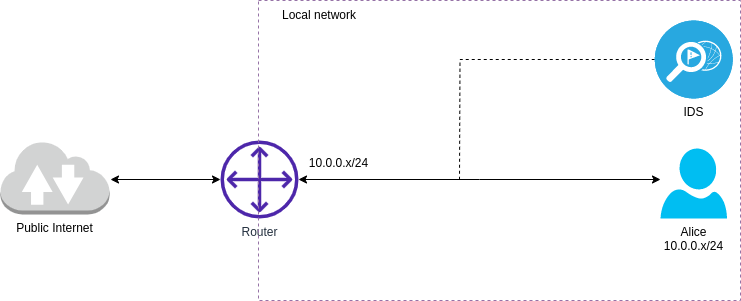

The diagram above was exported from draw.io. Its source (the exported page's mxGraphModel, read from the mxfile embedded in the PNG):
<mxGraphModel dx="2261" dy="768" grid="1" gridSize="10" guides="1" tooltips="1" connect="1" arrows="1" fold="1" page="1" pageScale="1" pageWidth="827" pageHeight="1169" math="0" shadow="0">
  <root>
    <mxCell id="0" />
    <mxCell id="1" parent="0" />
    <mxCell id="eks75VwTieL2aOQGWgm9-6" style="edgeStyle=orthogonalEdgeStyle;rounded=0;orthogonalLoop=1;jettySize=auto;html=1;startArrow=classic;startFill=1;" edge="1" parent="1" source="eks75VwTieL2aOQGWgm9-1">
      <mxGeometry relative="1" as="geometry">
        <mxPoint x="520" y="199" as="targetPoint" />
      </mxGeometry>
    </mxCell>
    <mxCell id="eks75VwTieL2aOQGWgm9-21" style="edgeStyle=orthogonalEdgeStyle;rounded=0;orthogonalLoop=1;jettySize=auto;html=1;startArrow=classic;startFill=1;" edge="1" parent="1" source="eks75VwTieL2aOQGWgm9-1">
      <mxGeometry relative="1" as="geometry">
        <mxPoint x="-30" y="199" as="targetPoint" />
      </mxGeometry>
    </mxCell>
    <mxCell id="eks75VwTieL2aOQGWgm9-1" value="Router" style="sketch=0;outlineConnect=0;fontColor=#232F3E;gradientColor=none;fillColor=#4D27AA;strokeColor=none;dashed=0;verticalLabelPosition=bottom;verticalAlign=top;align=center;html=1;fontSize=12;fontStyle=0;aspect=fixed;pointerEvents=1;shape=mxgraph.aws4.customer_gateway;" vertex="1" parent="1">
      <mxGeometry x="80" y="160" width="78" height="78" as="geometry" />
    </mxCell>
    <mxCell id="eks75VwTieL2aOQGWgm9-2" value="10.0.0.x/24" style="text;html=1;align=center;verticalAlign=middle;resizable=0;points=[];autosize=1;strokeColor=none;fillColor=none;" vertex="1" parent="1">
      <mxGeometry x="158" y="168" width="80" height="30" as="geometry" />
    </mxCell>
    <mxCell id="eks75VwTieL2aOQGWgm9-8" style="edgeStyle=orthogonalEdgeStyle;rounded=0;orthogonalLoop=1;jettySize=auto;html=1;dashed=1;endArrow=none;endFill=0;" edge="1" parent="1" source="eks75VwTieL2aOQGWgm9-3">
      <mxGeometry relative="1" as="geometry">
        <mxPoint x="319" y="200" as="targetPoint" />
      </mxGeometry>
    </mxCell>
    <mxCell id="eks75VwTieL2aOQGWgm9-3" value="IDS" style="fillColor=#28A8E0;verticalLabelPosition=bottom;sketch=0;html=1;strokeColor=#ffffff;verticalAlign=top;align=center;points=[[0.145,0.145,0],[0.5,0,0],[0.855,0.145,0],[1,0.5,0],[0.855,0.855,0],[0.5,1,0],[0.145,0.855,0],[0,0.5,0]];pointerEvents=1;shape=mxgraph.cisco_safe.compositeIcon;bgIcon=ellipse;resIcon=mxgraph.cisco_safe.capability.intrusion_detection;" vertex="1" parent="1">
      <mxGeometry x="514.25" y="40" width="78" height="78" as="geometry" />
    </mxCell>
    <mxCell id="eks75VwTieL2aOQGWgm9-4" value="Alice&lt;br&gt;10.0.0.x/24" style="verticalLabelPosition=bottom;html=1;verticalAlign=top;align=center;strokeColor=none;fillColor=#00BEF2;shape=mxgraph.azure.user;" vertex="1" parent="1">
      <mxGeometry x="520" y="168" width="66.5" height="70" as="geometry" />
    </mxCell>
    <mxCell id="eks75VwTieL2aOQGWgm9-16" value="" style="rounded=0;whiteSpace=wrap;html=1;fillColor=none;strokeColor=#9673a6;dashed=1;" vertex="1" parent="1">
      <mxGeometry x="118" y="20" width="482" height="300" as="geometry" />
    </mxCell>
    <mxCell id="eks75VwTieL2aOQGWgm9-19" value="Local network" style="text;html=1;strokeColor=none;fillColor=none;align=center;verticalAlign=middle;whiteSpace=wrap;rounded=0;" vertex="1" parent="1">
      <mxGeometry x="118" y="20" width="122" height="30" as="geometry" />
    </mxCell>
    <mxCell id="eks75VwTieL2aOQGWgm9-20" value="Public Internet" style="outlineConnect=0;dashed=0;verticalLabelPosition=bottom;verticalAlign=top;align=center;html=1;shape=mxgraph.aws3.internet_2;fillColor=#D2D3D3;gradientColor=none;" vertex="1" parent="1">
      <mxGeometry x="-140" y="160" width="108.94" height="74" as="geometry" />
    </mxCell>
  </root>
</mxGraphModel>